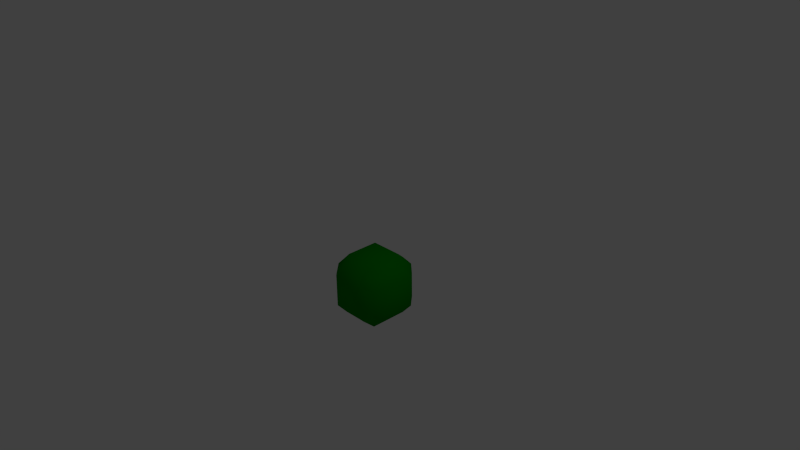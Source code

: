 # Source: cube.blend  (saved by Blender 2.78.0; exported with 4.5.12 LTS)
import bpy
from mathutils import Matrix  # noqa: F401  (used for matrix-valued properties, if any)

bpy.ops.wm.read_factory_settings(use_empty=True)
scene = bpy.context.scene
scene.name = 'Scene'

# ---- collections
col_collection_1 = bpy.data.collections.new('Collection 1'); scene.collection.children.link(col_collection_1)

# ---- materials (node trees are filled in below, after node groups)
mat_cubemtl = bpy.data.materials.new('CubeMtl')
mat_cubemtl.alpha_threshold = 0.0
mat_cubemtl.use_transparent_shadow = False
mat_cubemtl.preview_render_type = 'CUBE'
mat_cubemtl.diffuse_color = (0.0005, 0.25, 0.0, 1.0)
mat_cubemtl.specular_color = (0.501, 0.5, 1.0)
mat_cubemtl.roughness = 0.5
mat_cubemtl.specular_intensity = 0.7778
mat_cubemtl.line_color = (0.0, 0.0, 0.0, 1.0)

# ---- material node trees

# ---- world
world_world = bpy.data.worlds.new('World'); scene.world = world_world
world_world.color = (0.05088, 0.05088, 0.05088)
world_world.use_sun_shadow = False
world_world.sun_shadow_jitter_overblur = 0.0
world_world.cycles.sampling_method = 'NONE'
world_world.cycles.sample_map_resolution = 256

# ---- cameras
cam_camera = bpy.data.cameras.new('Camera')
cam_camera.clip_end = 100.0
cam_camera.lens = 35.0
cam_camera.sensor_width = 32.0
cam_camera.sensor_height = 18.0
cam_camera.ortho_scale = 7.314
cam_camera.dof.focus_distance = 0.0
cam_camera.dof.aperture_fstop = 128.0

# ---- lights
light_lamp = bpy.data.lights.new('Lamp', 'POINT')
light_lamp.transmission_factor = 0.0
light_lamp.cutoff_distance = 30.0
light_lamp.energy = 100.0
light_lamp.shadow_buffer_clip_start = 1.001
light_lamp.shadow_soft_size = 1.0
light_lamp.shadow_maximum_resolution = 0.006
light_lamp.use_absolute_resolution = True
light_lamp.cycles.use_multiple_importance_sampling = False

# ---- meshes
me_cube = bpy.data.meshes.new('Cube')
me_cube.from_pydata([(0.6662, 0.6655, -0.6743), (0.6662, -0.6743, -0.6743), (-0.6736, -0.6743, -0.6743), (-0.6736, 0.6655, -0.6743), (0.6662, 0.6655, 0.6655), (0.6662, -0.6743, 0.6655), (-0.6736, -0.6743, 0.6655), (-0.6739, 0.6587, 0.6644), (0.7698, -3.23e-08, -0.7698), (1.314e-07, 0.7698, -0.7698), (0.7698, 0.7698, 0.0), (-5.212e-08, -0.7698, -0.7698), (0.7698, -0.7698, 0.0), (-0.7698, 1.971e-07, -0.7698), (-0.7698, -0.7698, 0.0), (-0.7698, 0.7698, 0.0), (0.7698, -4.453e-07, 0.7698), (2.003e-07, 0.7698, 0.7698), (-3.963e-07, -0.7698, 0.7698), (-0.7698, 1.283e-07, 0.7698), (5.96e-08, 1.192e-07, -1.0), (-1.192e-07, -1.937e-07, 1.0), (1.0, -2.98e-07, 0.0), (-2.831e-07, -1.0, 0.0), (-1.0, 2.235e-07, 0.0), (2.235e-07, 1.0, 0.0), (0.7698, 0.3849, -0.7698), (0.7698, -0.3849, -0.7698), (0.3849, 0.7698, -0.7698), (-0.3849, 0.7698, -0.7698), (0.7698, 0.7698, -0.3849), (0.7698, 0.7698, 0.3849), (0.3849, -0.7698, -0.7698), (-0.3849, -0.7698, -0.7698), (0.7698, -0.7698, -0.3849), (0.7698, -0.7698, 0.3849), (-0.7698, -0.3849, -0.7698), (-0.7698, 0.3849, -0.7698), (-0.7698, -0.7698, -0.3849), (-0.7698, -0.7698, 0.3849), (-0.7698, 0.7698, -0.3849), (-0.7698, 0.7698, 0.3849), (0.7698, 0.3849, 0.7698), (0.7698, -0.3849, 0.7698), (0.3849, 0.7698, 0.7698), (-0.3849, 0.7698, 0.7698), (0.3849, -0.7698, 0.7698), (-0.3849, -0.7698, 0.7698), (-0.7698, -0.3849, 0.7698), (-0.7698, 0.3849, 0.7698), (0.0, -0.5, -1.0), (0.5, 4.47e-08, -1.0), (1.192e-07, 0.5, -1.0), (-0.5, 1.937e-07, -1.0), (-0.5, -7.451e-09, 1.0), (7.451e-08, 0.5, 1.0), (0.5, -3.8e-07, 1.0), (-3.129e-07, -0.5, 1.0), (1.0, -4.321e-07, 0.5), (1.0, 0.5, 0.0), (1.0, -1.639e-07, -0.5), (1.0, -0.5, 0.0), (-3.949e-07, -1.0, 0.5), (0.5, -1.0, 0.0), (-1.714e-07, -1.0, -0.5), (-0.5, -1.0, 0.0), (-1.0, 2.012e-07, 0.5), (-1.0, -0.5, 0.0), (-1.0, 2.459e-07, -0.5), (-1.0, 0.5, 0.0), (2.012e-07, 1.0, -0.5), (0.5, 1.0, 0.0), (2.459e-07, 1.0, 0.5), (-0.5, 1.0, 0.0), (0.5, -0.5, -1.0), (0.5, 0.5, -1.0), (-0.5, -0.5, -1.0), (-0.5, 0.5, -1.0), (-0.5, 0.5, 1.0), (0.5, 0.5, 1.0), (-0.5, -0.5, 1.0), (0.5, -0.5, 1.0), (1.0, 0.5, 0.5), (1.0, 0.5, -0.5), (1.0, -0.5, 0.5), (1.0, -0.5, -0.5), (0.5, -1.0, 0.5), (0.5, -1.0, -0.5), (-0.5, -1.0, 0.5), (-0.5, -1.0, -0.5), (-1.0, -0.5, 0.5), (-1.0, -0.5, -0.5), (-0.8739, 0.4307, 0.4307), (-1.0, 0.5, -0.5), (0.5, 1.0, -0.5), (0.5, 1.0, 0.5), (-0.5, 1.0, -0.5), (-0.5, 1.0, 0.5)], [], [(27, 1, 32, 74), (8, 27, 74, 51), (74, 32, 11, 50), (51, 74, 50, 20), (26, 8, 51, 75), (0, 26, 75, 28), (75, 51, 20, 52), (28, 75, 52, 9), (50, 11, 33, 76), (20, 50, 76, 53), (76, 33, 2, 36), (53, 76, 36, 13), (52, 20, 53, 77), (9, 52, 77, 29), (77, 53, 13, 37), (29, 77, 37, 3), (45, 7, 49, 78), (17, 45, 78, 55), (78, 49, 19, 54), (55, 78, 54, 21), (44, 17, 55, 79), (4, 44, 79, 42), (79, 55, 21, 56), (42, 79, 56, 16), (54, 19, 48, 80), (21, 54, 80, 57), (80, 48, 6, 47), (57, 80, 47, 18), (56, 21, 57, 81), (16, 56, 81, 43), (81, 57, 18, 46), (43, 81, 46, 5), (31, 4, 42, 82), (10, 31, 82, 59), (82, 42, 16, 58), (59, 82, 58, 22), (30, 10, 59, 83), (0, 30, 83, 26), (83, 59, 22, 60), (26, 83, 60, 8), (58, 16, 43, 84), (22, 58, 84, 61), (84, 43, 5, 35), (61, 84, 35, 12), (60, 22, 61, 85), (8, 60, 85, 27), (85, 61, 12, 34), (27, 85, 34, 1), (35, 5, 46, 86), (12, 35, 86, 63), (86, 46, 18, 62), (63, 86, 62, 23), (34, 12, 63, 87), (1, 34, 87, 32), (87, 63, 23, 64), (32, 87, 64, 11), (62, 18, 47, 88), (23, 62, 88, 65), (88, 47, 6, 39), (65, 88, 39, 14), (64, 23, 65, 89), (11, 64, 89, 33), (89, 65, 14, 38), (33, 89, 38, 2), (39, 6, 48, 90), (14, 39, 90, 67), (90, 48, 19, 66), (67, 90, 66, 24), (38, 14, 67, 91), (2, 38, 91, 36), (91, 67, 24, 68), (36, 91, 68, 13), (66, 19, 49, 92), (24, 66, 92, 69), (92, 49, 7, 41), (69, 92, 41, 15), (68, 24, 69, 93), (13, 68, 93, 37), (93, 69, 15, 40), (37, 93, 40, 3), (30, 0, 28, 94), (10, 30, 94, 71), (94, 28, 9, 70), (71, 94, 70, 25), (31, 10, 71, 95), (4, 31, 95, 44), (95, 71, 25, 72), (44, 95, 72, 17), (70, 9, 29, 96), (25, 70, 96, 73), (96, 29, 3, 40), (73, 96, 40, 15), (72, 25, 73, 97), (17, 72, 97, 45), (97, 73, 15, 41), (45, 97, 41, 7)])
me_cube.polygons.foreach_set('use_smooth', [True] * 96)
me_cube.materials.append(mat_cubemtl)
me_cube.use_remesh_preserve_volume = False
me_cube.use_remesh_preserve_attributes = False
me_cube.use_mirror_vertex_groups = False
me_cube.update()

# ---- objects
ob_cube = bpy.data.objects.new('Cube', me_cube)
ob_lamp = bpy.data.objects.new('Lamp', light_lamp)
ob_camera = bpy.data.objects.new('Camera', cam_camera)

# ---- transforms, parenting, visibility, modifiers, constraints
ob_cube.location = (0.0, 0.0, -0.45)
ob_cube.scale = (0.45, 0.45, 0.45)
ob_cube.lock_rotations_4d = False
ob_cube.empty_display_type = 'ARROWS'
ob_cube.lineart.crease_threshold = 0.0
ob_lamp.location = (4.076, 1.005, 5.904)
ob_lamp.rotation_euler = (0.6503, 0.05522, 1.866)
ob_lamp.lock_rotations_4d = False
ob_lamp.empty_display_type = 'ARROWS'
ob_lamp.color = (0.0, 0.0, 0.0, 0.0)
ob_lamp.lineart.crease_threshold = 0.0
ob_camera.location = (7.481, -6.508, 5.344)
ob_camera.rotation_euler = (1.109, 0.01082, 0.8149)
ob_camera.lock_rotations_4d = False
ob_camera.empty_display_type = 'ARROWS'
ob_camera.color = (0.0, 0.0, 0.0, 0.0)
ob_camera.display_type = 'WIRE'
ob_camera.lineart.crease_threshold = 0.0

# ---- collection membership
col_collection_1.objects.link(ob_cube)
col_collection_1.objects.link(ob_lamp)
col_collection_1.objects.link(ob_camera)

# ---- scene / render settings (as saved in the file)
scene.camera = ob_camera
scene.frame_start = 1; scene.frame_end = 250; scene.frame_set(1)
scene.render.engine = 'BLENDER_EEVEE_NEXT'
scene.render.image_settings.color_mode = 'RGB'
scene.render.image_settings.compression = 90
scene.render.resolution_percentage = 50
scene.render.dither_intensity = 0.0
scene.render.bake_margin = 2
scene.render.bake_bias = 0.0
scene.cycles.use_denoising = False
scene.cycles.samples = 10
scene.cycles.sampling_pattern = 'TABULATED_SOBOL'
scene.cycles.light_sampling_threshold = 0.0
scene.cycles.use_adaptive_sampling = False
scene.cycles.use_light_tree = False
scene.cycles.blur_glossy = 0.0
scene.cycles.volume_bounces = 1
scene.cycles.pixel_filter_type = 'GAUSSIAN'
scene.cycles.sample_clamp_indirect = 0.0
scene.view_settings.view_transform = 'Standard'
bpy.context.view_layer.update()
